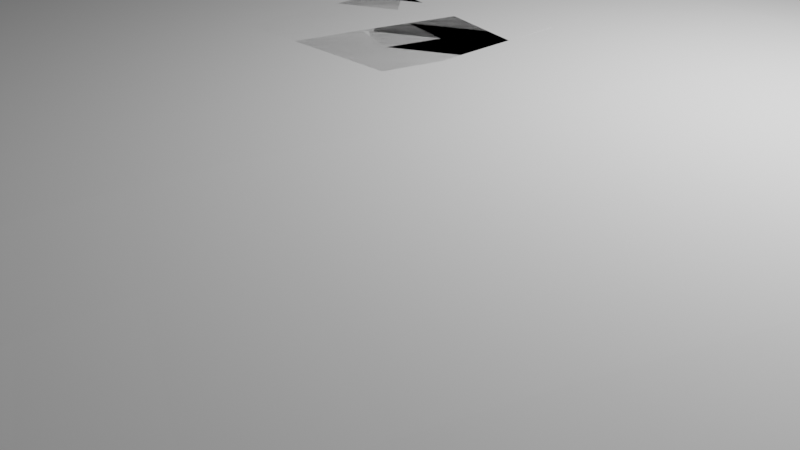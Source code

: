 # Source: Islandbase3.blend  (saved by Blender 3.2.14; exported with 4.5.12 LTS)
import bpy
from mathutils import Matrix  # noqa: F401  (used for matrix-valued properties, if any)

bpy.ops.wm.read_factory_settings(use_empty=True)
scene = bpy.context.scene
scene.name = 'Scene'

# ---- collections
col_collection = bpy.data.collections.new('Collection'); scene.collection.children.link(col_collection)

# ---- world
world_world = bpy.data.worlds.new('World'); scene.world = world_world
world_world.use_nodes = True; world_world.node_tree.nodes.clear()
_N = world_world.node_tree.nodes; _L = world_world.node_tree.links
n0 = _N.new('ShaderNodeOutputWorld'); n0.name = 'World Output'; n0.location = (300, 300)
n1 = _N.new('ShaderNodeBackground'); n1.name = 'Background'; n1.location = (10, 300)
n1.inputs[0].default_value = (0.05088, 0.05088, 0.05088, 1.0)
_L.new(n1.outputs[0], n0.inputs[0])
n0.is_active_output = True
world_world.color = (0.05088, 0.05088, 0.05088)
world_world.use_sun_shadow = False
world_world.sun_shadow_jitter_overblur = 0.0

# ---- cameras
cam_camera = bpy.data.cameras.new('Camera')
cam_camera.clip_end = 100.0
cam_camera.ortho_scale = 7.314

# ---- lights
light_light = bpy.data.lights.new('Light', 'POINT')
light_light.transmission_factor = 0.0
light_light.energy = 1000.0
light_light.shadow_soft_size = 0.1
light_light.shadow_maximum_resolution = 0.006
light_light.use_absolute_resolution = True

# ---- meshes
me_cube_001 = bpy.data.meshes.new('Cube.001')
me_cube_001.from_pydata([(-1.0, -1.0, 0.0), (-1.0, -1.0, 2.0), (-1.0, 1.0, 0.0), (-1.0, 1.0, 2.0), (1.0, -1.0, 0.0), (1.0, -1.0, 2.0), (1.0, 1.0, 0.0), (1.0, 1.0, 2.0)], [], [(0, 1, 3, 2), (2, 3, 7, 6), (6, 7, 5, 4), (4, 5, 1, 0), (2, 6, 4, 0), (7, 3, 1, 5)])
_uv = me_cube_001.uv_layers.new(name='UVMap')
_uv.uv.foreach_set('vector', [0.375, 0.0, 0.625, 0.0, 0.625, 0.25, 0.375, 0.25, 0.375, 0.25, 0.625, 0.25, 0.625, 0.5, 0.375, 0.5, 0.375, 0.5, 0.625, 0.5, 0.625, 0.75, 0.375, 0.75, 0.375, 0.75, 0.625, 0.75, 0.625, 1.0, 0.375, 1.0, 0.125, 0.5, 0.375, 0.5, 0.375, 0.75, 0.125, 0.75, 0.625, 0.5, 0.875, 0.5, 0.875, 0.75, 0.625, 0.75])
me_cube_001.update()
me_cube = bpy.data.meshes.new('Cube')
me_cube.from_pydata([(-8.89, -9.363, -0.0958), (-4.641, -4.391, 2.0), (-4.011, 11.86, -0.0958), (-2.87, 3.312, 2.0), (9.053, -14.5, -0.0958), (1.872, -6.254, 2.0), (14.07, 11.3, -0.0958), (3.693, 3.111, 2.0), (-8.879, 6.699, -0.0958), (-4.637, 1.439, 2.0), (9.297, -8.585, -0.0958), (1.96, -4.109, 2.0), (-8.557, 1.688, -0.0958), (2.523, -5.57, 2.0), (-4.52, -0.3799, 2.0), (10.85, -12.61, -0.0958), (-4.046, 3.307, 2.0), (11.86, -0.7288, -0.0958), (-7.251, 11.85, -0.0958), (2.891, -1.257, 2.0), (1.675, 8.934, -0.0958), (-0.8065, 2.25, 2.0), (-1.267, -11.12, -0.0958), (-1.874, -5.028, 2.0), (-1.77, -0.8989, 2.0), (-0.9809, 0.2584, -0.0958), (-1.576, -2.715, 2.0), (-0.4442, -4.744, -0.0958), (-0.8435, 4.794, -0.0958), (-1.721, 0.7472, 2.0), (1.29, 4.442, 2.0), (3.152, -12.65, -0.0958), (0.09498, -2.504, 2.0), (0.1886, -3.913, 2.0), (0.5455, 0.194, 2.0), (7.45, 14.97, -0.0958), (-0.2701, -5.583, 2.0), (4.158, -4.163, -0.0958), (4.416, -8.044, -0.0958), (5.399, 3.269, -0.0958), (-13.11, -1.553, -0.0958), (2.392, -6.013, 2.0), (-6.174, -1.556, 2.0), (10.49, -13.83, -0.0958), (-1.891, -3.785, 2.0), (-1.314, -7.692, -0.0958), (0.2501, -4.899, 2.0), (4.586, -10.76, -0.0958), (-8.89, -9.363, 0.2802), (-4.011, 11.86, 0.2802), (14.07, 11.3, 0.2802), (9.053, -14.5, 0.2802), (9.297, -8.585, 0.2802), (-8.879, 6.699, 0.2802), (-8.557, 1.688, 0.2802), (10.85, -12.61, 0.2802), (11.86, -0.7288, 0.2802), (-7.251, 11.85, 0.2802), (-1.267, -11.12, 0.2802), (1.675, 8.934, 0.2802), (3.152, -12.65, 0.2802), (7.45, 14.97, 0.2802), (-13.11, -1.553, 0.2802), (10.49, -13.83, 0.2802)], [], [(57, 16, 3, 49), (61, 30, 7, 50), (63, 41, 5, 51), (58, 23, 1, 48), (47, 43, 4, 31), (44, 42, 1, 23), (29, 16, 9, 24), (39, 17, 10, 37), (56, 19, 11, 52), (54, 14, 9, 53), (62, 42, 14, 54), (24, 9, 14, 26), (37, 10, 15, 38), (52, 11, 13, 55), (50, 7, 19, 56), (35, 6, 17, 39), (21, 3, 16, 29), (53, 9, 16, 57), (30, 21, 29, 34), (2, 20, 28, 18), (8, 25, 27, 12), (32, 24, 26, 33), (18, 28, 25, 8), (34, 29, 24, 32), (46, 44, 23, 36), (40, 45, 22, 0), (60, 36, 23, 58), (49, 3, 21, 59), (51, 5, 36, 60), (41, 46, 36, 5), (19, 34, 32, 11), (11, 32, 33, 13), (7, 30, 34, 19), (20, 35, 39, 28), (25, 37, 38, 27), (28, 39, 37, 25), (45, 47, 31, 22), (59, 21, 30, 61), (27, 38, 47, 45), (13, 33, 46, 41), (12, 27, 45, 40), (33, 26, 44, 46), (48, 1, 42, 62), (26, 14, 42, 44), (38, 15, 43, 47), (55, 13, 41, 63), (15, 55, 63, 43), (0, 48, 62, 40), (20, 59, 61, 35), (4, 51, 60, 31), (2, 49, 59, 20), (31, 60, 58, 22), (8, 53, 57, 18), (6, 50, 56, 17), (10, 52, 55, 15), (40, 62, 54, 12), (12, 54, 53, 8), (17, 56, 52, 10), (22, 58, 48, 0), (43, 63, 51, 4), (35, 61, 50, 6), (18, 57, 49, 2)])
_uv = me_cube.uv_layers.new(name='UVMap')
_uv.uv.foreach_set('vector', [0.3921, 0.1875, 0.625, 0.1875, 0.625, 0.25, 0.3921, 0.25, 0.3921, 0.4375, 0.625, 0.4375, 0.625, 0.5, 0.3921, 0.5, 0.3921, 0.7188, 0.625, 0.7188, 0.625, 0.75, 0.3921, 0.75, 0.3921, 0.875, 0.625, 0.875, 0.625, 1.0, 0.3921, 1.0, 0.3125, 0.7188, 0.375, 0.7187, 0.375, 0.75, 0.3125, 0.75, 0.75, 0.7188, 0.875, 0.7188, 0.875, 0.75, 0.75, 0.75, 0.75, 0.5625, 0.875, 0.5625, 0.875, 0.625, 0.75, 0.625, 0.3125, 0.5625, 0.375, 0.5625, 0.375, 0.625, 0.3125, 0.625, 0.3921, 0.5625, 0.625, 0.5625, 0.625, 0.625, 0.3921, 0.625, 0.3921, 0.0625, 0.625, 0.0625, 0.625, 0.125, 0.3921, 0.125, 0.3921, 0.03125, 0.625, 0.03125, 0.625, 0.0625, 0.3921, 0.0625, 0.75, 0.625, 0.875, 0.625, 0.875, 0.6875, 0.75, 0.6875, 0.3125, 0.625, 0.375, 0.625, 0.375, 0.6875, 0.3125, 0.6875, 0.3921, 0.625, 0.625, 0.625, 0.625, 0.6875, 0.3921, 0.6875, 0.3921, 0.5, 0.625, 0.5, 0.625, 0.5625, 0.3921, 0.5625, 0.3125, 0.5, 0.375, 0.5, 0.375, 0.5625, 0.3125, 0.5625, 0.75, 0.5, 0.875, 0.5, 0.875, 0.5625, 0.75, 0.5625, 0.3921, 0.125, 0.625, 0.125, 0.625, 0.1875, 0.3921, 0.1875, 0.6875, 0.5, 0.75, 0.5, 0.75, 0.5625, 0.6875, 0.5625, 0.125, 0.5, 0.25, 0.5, 0.25, 0.5625, 0.125, 0.5625, 0.125, 0.625, 0.25, 0.625, 0.25, 0.6875, 0.125, 0.6875, 0.6875, 0.625, 0.75, 0.625, 0.75, 0.6875, 0.6875, 0.6875, 0.125, 0.5625, 0.25, 0.5625, 0.25, 0.625, 0.125, 0.625, 0.6875, 0.5625, 0.75, 0.5625, 0.75, 0.625, 0.6875, 0.625, 0.6875, 0.7188, 0.75, 0.7188, 0.75, 0.75, 0.6875, 0.75, 0.125, 0.7188, 0.25, 0.7188, 0.25, 0.75, 0.125, 0.75, 0.3921, 0.8125, 0.625, 0.8125, 0.625, 0.875, 0.3921, 0.875, 0.3921, 0.25, 0.625, 0.25, 0.625, 0.375, 0.3921, 0.375, 0.3921, 0.75, 0.625, 0.75, 0.625, 0.8125, 0.3921, 0.8125, 0.625, 0.7188, 0.6875, 0.7188, 0.6875, 0.75, 0.625, 0.75, 0.625, 0.5625, 0.6875, 0.5625, 0.6875, 0.625, 0.625, 0.625, 0.625, 0.625, 0.6875, 0.625, 0.6875, 0.6875, 0.625, 0.6875, 0.625, 0.5, 0.6875, 0.5, 0.6875, 0.5625, 0.625, 0.5625, 0.25, 0.5, 0.3125, 0.5, 0.3125, 0.5625, 0.25, 0.5625, 0.25, 0.625, 0.3125, 0.625, 0.3125, 0.6875, 0.25, 0.6875, 0.25, 0.5625, 0.3125, 0.5625, 0.3125, 0.625, 0.25, 0.625, 0.25, 0.7188, 0.3125, 0.7188, 0.3125, 0.75, 0.25, 0.75, 0.3921, 0.375, 0.625, 0.375, 0.625, 0.4375, 0.3921, 0.4375, 0.25, 0.6875, 0.3125, 0.6875, 0.3125, 0.7188, 0.25, 0.7188, 0.625, 0.6875, 0.6875, 0.6875, 0.6875, 0.7188, 0.625, 0.7188, 0.125, 0.6875, 0.25, 0.6875, 0.25, 0.7188, 0.125, 0.7188, 0.6875, 0.6875, 0.75, 0.6875, 0.75, 0.7188, 0.6875, 0.7188, 0.3921, 0.0, 0.625, 0.0, 0.625, 0.03125, 0.3921, 0.03125, 0.75, 0.6875, 0.875, 0.6875, 0.875, 0.7188, 0.75, 0.7188, 0.3125, 0.6875, 0.375, 0.6875, 0.375, 0.7187, 0.3125, 0.7188, 0.3921, 0.6875, 0.625, 0.6875, 0.625, 0.7188, 0.3921, 0.7188, 0.375, 0.6875, 0.3921, 0.6875, 0.3921, 0.7188, 0.375, 0.7187, 0.375, 0.0, 0.3921, 0.0, 0.3921, 0.03125, 0.375, 0.03125, 0.375, 0.375, 0.3921, 0.375, 0.3921, 0.4375, 0.375, 0.4375, 0.375, 0.75, 0.3921, 0.75, 0.3921, 0.8125, 0.375, 0.8125, 0.375, 0.25, 0.3921, 0.25, 0.3921, 0.375, 0.375, 0.375, 0.375, 0.8125, 0.3921, 0.8125, 0.3921, 0.875, 0.375, 0.875, 0.375, 0.125, 0.3921, 0.125, 0.3921, 0.1875, 0.375, 0.1875, 0.375, 0.5, 0.3921, 0.5, 0.3921, 0.5625, 0.375, 0.5625, 0.375, 0.625, 0.3921, 0.625, 0.3921, 0.6875, 0.375, 0.6875, 0.375, 0.03125, 0.3921, 0.03125, 0.3921, 0.0625, 0.375, 0.0625, 0.375, 0.0625, 0.3921, 0.0625, 0.3921, 0.125, 0.375, 0.125, 0.375, 0.5625, 0.3921, 0.5625, 0.3921, 0.625, 0.375, 0.625, 0.375, 0.875, 0.3921, 0.875, 0.3921, 1.0, 0.375, 1.0, 0.375, 0.7187, 0.3921, 0.7188, 0.3921, 0.75, 0.375, 0.75, 0.375, 0.4375, 0.3921, 0.4375, 0.3921, 0.5, 0.375, 0.5, 0.375, 0.1875, 0.3921, 0.1875, 0.3921, 0.25, 0.375, 0.25])
me_cube.update()

# ---- objects
ob_light = bpy.data.objects.new('Light', light_light)
ob_camera = bpy.data.objects.new('Camera', cam_camera)
ob_cube_001 = bpy.data.objects.new('Cube.001', me_cube_001)
ob_cube = bpy.data.objects.new('Cube', me_cube)

# ---- transforms, parenting, visibility, modifiers, constraints
ob_light.location = (4.076, 1.005, 5.904)
ob_light.rotation_euler = (0.6503, 0.05522, 1.866)
ob_light.lock_rotations_4d = False
ob_light.empty_display_type = 'ARROWS'
ob_light.color = (0.0, 0.0, 0.0, 0.0)
ob_light.lineart.crease_threshold = 0.0
ob_camera.location = (7.359, -6.926, 4.958)
ob_camera.rotation_euler = (1.109, 0.0, 0.8149)
ob_camera.lock_rotations_4d = False
ob_camera.empty_display_type = 'ARROWS'
ob_camera.color = (0.0, 0.0, 0.0, 0.0)
ob_camera.display_type = 'WIRE'
ob_camera.lineart.crease_threshold = 0.0
ob_cube_001.location = (0.0, 0.0, 0.0)
ob_cube.location = (0.0, 0.0, 0.0)
ob_cube.scale = (2.0, 1.4, 1.0)
_m = ob_cube.modifiers.new('Subdivision', 'SUBSURF')

# ---- collection membership
col_collection.objects.link(ob_light)
col_collection.objects.link(ob_camera)
col_collection.objects.link(ob_cube_001)
col_collection.objects.link(ob_cube)

# ---- scene / render settings (as saved in the file)
scene.camera = ob_camera
scene.frame_start = 1; scene.frame_end = 250; scene.frame_set(1)
scene.render.engine = 'BLENDER_EEVEE_NEXT'
scene.cycles.sampling_pattern = 'TABULATED_SOBOL'
scene.cycles.use_light_tree = False
scene.view_settings.view_transform = 'Filmic'
bpy.context.view_layer.update()
